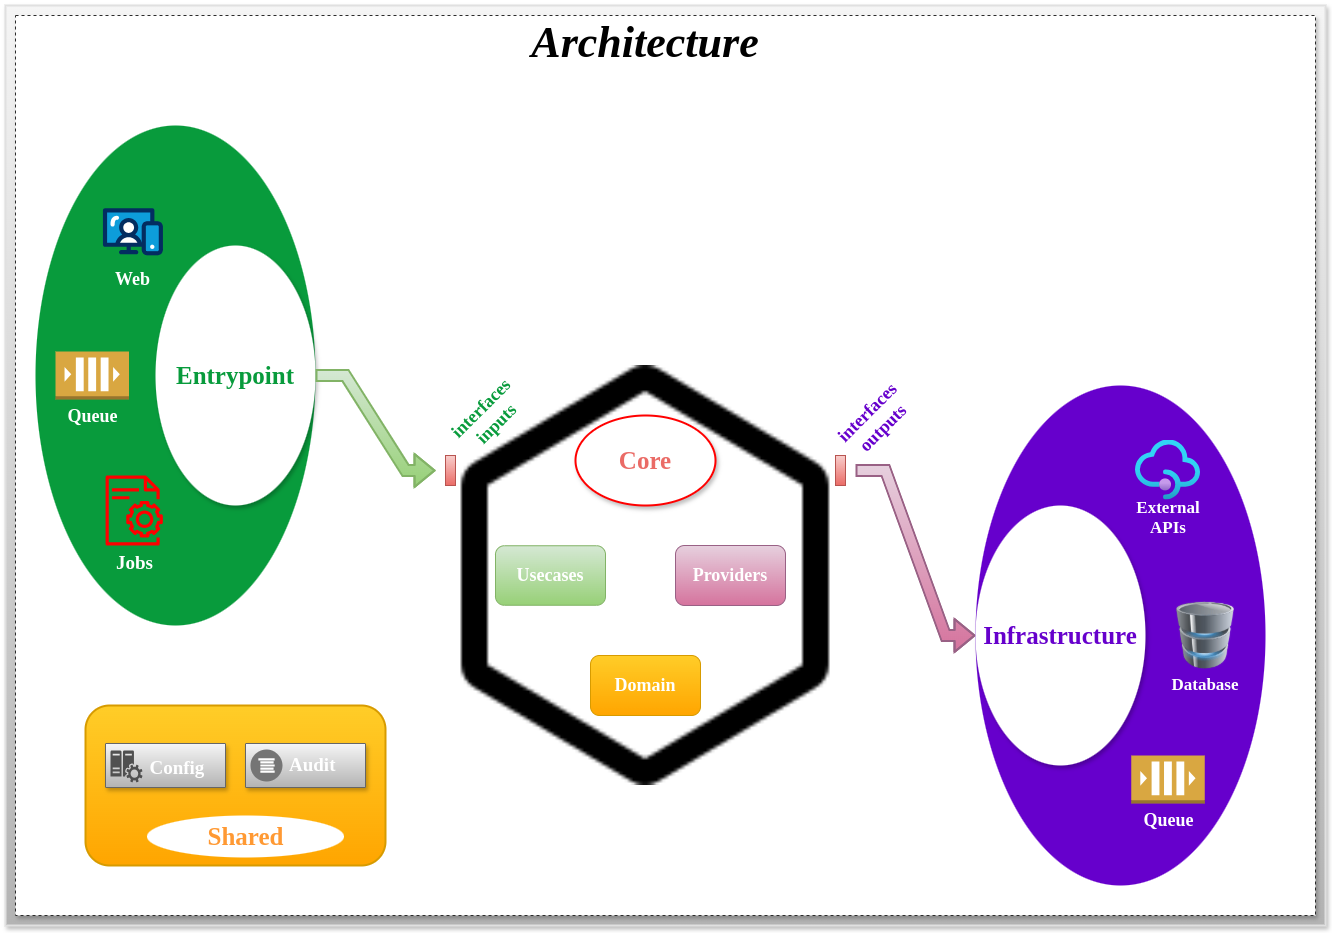

The diagram above was exported from draw.io. Its source (the exported page's mxGraphModel, read from the mxfile embedded in the PNG):
<mxGraphModel dx="3174" dy="1990" grid="1" gridSize="10" guides="1" tooltips="1" connect="1" arrows="1" fold="1" page="1" pageScale="1" pageWidth="1100" pageHeight="850" background="none" math="0" shadow="0">
  <root>
    <mxCell id="0" />
    <mxCell id="1" parent="0" />
    <mxCell id="DutZY7rXt-HLIZWL-wQ1-125" value="" style="rounded=0;whiteSpace=wrap;html=1;strokeWidth=2;strokeColor=#E0E0E0;fillColor=#f5f5f5;gradientColor=#b3b3b3;shadow=1;" vertex="1" parent="1">
      <mxGeometry x="-250" y="-160" width="1320" height="920" as="geometry" />
    </mxCell>
    <mxCell id="DutZY7rXt-HLIZWL-wQ1-93" value="" style="rounded=0;whiteSpace=wrap;html=1;strokeWidth=1;strokeColor=#2B2B2B;shadow=1;dashed=1;" vertex="1" parent="1">
      <mxGeometry x="-240" y="-150" width="1300" height="900" as="geometry" />
    </mxCell>
    <mxCell id="DutZY7rXt-HLIZWL-wQ1-58" style="edgeStyle=entityRelationEdgeStyle;rounded=0;orthogonalLoop=1;jettySize=auto;html=1;strokeWidth=2;shape=flexArrow;fillColor=#e6d0de;gradientColor=#d5739d;strokeColor=#996185;exitX=1;exitY=0.25;exitDx=0;exitDy=0;" edge="1" parent="1" source="DutZY7rXt-HLIZWL-wQ1-71" target="DutZY7rXt-HLIZWL-wQ1-21">
      <mxGeometry relative="1" as="geometry">
        <mxPoint x="660" y="305" as="sourcePoint" />
      </mxGeometry>
    </mxCell>
    <mxCell id="DutZY7rXt-HLIZWL-wQ1-19" value="" style="group;shadow=1;" vertex="1" connectable="0" parent="1">
      <mxGeometry x="-220" y="-40" width="280" height="500" as="geometry" />
    </mxCell>
    <mxCell id="DutZY7rXt-HLIZWL-wQ1-1" value="" style="ellipse;whiteSpace=wrap;html=1;rounded=0;shadow=0;comic=0;strokeWidth=1;fontFamily=Verdana;fontSize=14;strokeColor=none;fillColor=light-dark(#089B3C,#089B3C);" vertex="1" parent="DutZY7rXt-HLIZWL-wQ1-19">
      <mxGeometry width="280" height="500" as="geometry" />
    </mxCell>
    <mxCell id="DutZY7rXt-HLIZWL-wQ1-2" value="&lt;font style=&quot;font-size: 25px;&quot; color=&quot;#089b3c&quot;&gt;Entrypoint&lt;/font&gt;" style="ellipse;whiteSpace=wrap;html=1;rounded=0;shadow=1;comic=0;strokeWidth=1;fontFamily=Verdana;fontSize=22;strokeColor=none;fillColor=#ffffff;fontColor=#0069D1;fontStyle=1" vertex="1" parent="DutZY7rXt-HLIZWL-wQ1-19">
      <mxGeometry x="120" y="120" width="160" height="260" as="geometry" />
    </mxCell>
    <mxCell id="DutZY7rXt-HLIZWL-wQ1-13" value="&lt;b&gt;&lt;font face=&quot;Verdana&quot; style=&quot;color: rgb(255, 255, 255); font-size: 18px;&quot;&gt;Web&lt;/font&gt;&lt;/b&gt;" style="verticalLabelPosition=bottom;aspect=fixed;html=1;shape=mxgraph.salesforce.web;" vertex="1" parent="DutZY7rXt-HLIZWL-wQ1-19">
      <mxGeometry x="67.43" y="82.6" width="60" height="47.400000000000006" as="geometry" />
    </mxCell>
    <mxCell id="DutZY7rXt-HLIZWL-wQ1-16" value="&lt;font style=&quot;font-size: 18px; color: rgb(255, 255, 255);&quot; face=&quot;Verdana&quot;&gt;&lt;b&gt;Queue&lt;/b&gt;&lt;/font&gt;" style="outlineConnect=0;dashed=0;verticalLabelPosition=bottom;verticalAlign=top;align=center;html=1;shape=mxgraph.aws3.queue;fillColor=#D9A741;gradientColor=none;" vertex="1" parent="DutZY7rXt-HLIZWL-wQ1-19">
      <mxGeometry x="20" y="226" width="73.5" height="48" as="geometry" />
    </mxCell>
    <mxCell id="DutZY7rXt-HLIZWL-wQ1-18" value="&lt;b&gt;&lt;font face=&quot;Verdana&quot; style=&quot;font-size: 19px; color: rgb(255, 255, 255);&quot;&gt;Jobs&lt;/font&gt;&lt;/b&gt;" style="sketch=0;outlineConnect=0;fontColor=#232F3E;gradientColor=none;fillColor=#FF0000;strokeColor=none;dashed=0;verticalLabelPosition=bottom;verticalAlign=top;align=center;html=1;fontSize=12;fontStyle=0;aspect=fixed;pointerEvents=1;shape=mxgraph.aws4.iot_device_jobs_resource;" vertex="1" parent="DutZY7rXt-HLIZWL-wQ1-19">
      <mxGeometry x="70" y="350" width="57.43" height="70" as="geometry" />
    </mxCell>
    <mxCell id="DutZY7rXt-HLIZWL-wQ1-56" style="rounded=0;orthogonalLoop=1;jettySize=auto;html=1;exitX=1;exitY=0.5;exitDx=0;exitDy=0;strokeWidth=2;shape=flexArrow;fillColor=#d5e8d4;gradientColor=#97d077;strokeColor=#82b366;entryX=0;entryY=0.25;entryDx=0;entryDy=0;edgeStyle=entityRelationEdgeStyle;" edge="1" parent="1" source="DutZY7rXt-HLIZWL-wQ1-2" target="DutZY7rXt-HLIZWL-wQ1-71">
      <mxGeometry relative="1" as="geometry" />
    </mxCell>
    <mxCell id="DutZY7rXt-HLIZWL-wQ1-57" value="" style="group;shadow=1;" vertex="1" connectable="0" parent="1">
      <mxGeometry x="720" y="220" width="290" height="500" as="geometry" />
    </mxCell>
    <mxCell id="DutZY7rXt-HLIZWL-wQ1-20" value="" style="ellipse;whiteSpace=wrap;html=1;rounded=0;shadow=0;comic=0;strokeWidth=1;fontFamily=Verdana;fontSize=14;strokeColor=none;fillColor=#6600CC;" vertex="1" parent="DutZY7rXt-HLIZWL-wQ1-57">
      <mxGeometry width="290" height="500" as="geometry" />
    </mxCell>
    <mxCell id="DutZY7rXt-HLIZWL-wQ1-21" value="&lt;font style=&quot;color: rgb(102, 0, 204); font-size: 25px;&quot;&gt;Infrastructure&lt;/font&gt;" style="ellipse;whiteSpace=wrap;html=1;rounded=0;shadow=1;comic=0;strokeWidth=1;fontFamily=Verdana;fontSize=22;strokeColor=none;fillColor=#ffffff;fontColor=#0069D1;fontStyle=1" vertex="1" parent="DutZY7rXt-HLIZWL-wQ1-57">
      <mxGeometry y="120" width="170" height="260" as="geometry" />
    </mxCell>
    <mxCell id="DutZY7rXt-HLIZWL-wQ1-36" value="" style="group" vertex="1" connectable="0" parent="DutZY7rXt-HLIZWL-wQ1-57">
      <mxGeometry x="160" y="54.5" width="65" height="100" as="geometry" />
    </mxCell>
    <mxCell id="DutZY7rXt-HLIZWL-wQ1-34" value="" style="image;aspect=fixed;html=1;points=[];align=center;fontSize=12;image=img/lib/azure2/integration/API_Management_Services.svg;" vertex="1" parent="DutZY7rXt-HLIZWL-wQ1-36">
      <mxGeometry width="65" height="60" as="geometry" />
    </mxCell>
    <mxCell id="DutZY7rXt-HLIZWL-wQ1-35" value="&lt;div&gt;&lt;font style=&quot;font-size: 17px; color: rgb(255, 255, 255);&quot; face=&quot;Verdana&quot;&gt;&lt;b&gt;External APIs&lt;/b&gt;&lt;/font&gt;&lt;/div&gt;&lt;div&gt;&lt;br&gt;&lt;/div&gt;" style="text;html=1;align=center;verticalAlign=middle;whiteSpace=wrap;rounded=0;" vertex="1" parent="DutZY7rXt-HLIZWL-wQ1-36">
      <mxGeometry x="2.5" y="70" width="60" height="30" as="geometry" />
    </mxCell>
    <mxCell id="DutZY7rXt-HLIZWL-wQ1-39" value="" style="group" vertex="1" connectable="0" parent="DutZY7rXt-HLIZWL-wQ1-57">
      <mxGeometry x="190" y="216.5" width="80" height="98.5" as="geometry" />
    </mxCell>
    <mxCell id="DutZY7rXt-HLIZWL-wQ1-37" value="" style="image;html=1;image=img/lib/clip_art/computers/Database_128x128.png" vertex="1" parent="DutZY7rXt-HLIZWL-wQ1-39">
      <mxGeometry width="80" height="67" as="geometry" />
    </mxCell>
    <mxCell id="DutZY7rXt-HLIZWL-wQ1-38" value="&lt;div&gt;&lt;font face=&quot;Verdana&quot; color=&quot;#ffffff&quot;&gt;&lt;span style=&quot;font-size: 17px;&quot;&gt;&lt;b&gt;Database&lt;/b&gt;&lt;/span&gt;&lt;/font&gt;&lt;/div&gt;" style="text;html=1;align=center;verticalAlign=middle;whiteSpace=wrap;rounded=0;" vertex="1" parent="DutZY7rXt-HLIZWL-wQ1-39">
      <mxGeometry x="10" y="68.5" width="60" height="30" as="geometry" />
    </mxCell>
    <mxCell id="DutZY7rXt-HLIZWL-wQ1-40" value="&lt;font style=&quot;font-size: 18px; color: rgb(255, 255, 255);&quot; face=&quot;Verdana&quot;&gt;&lt;b&gt;Queue&lt;/b&gt;&lt;/font&gt;" style="outlineConnect=0;dashed=0;verticalLabelPosition=bottom;verticalAlign=top;align=center;html=1;shape=mxgraph.aws3.queue;fillColor=#D9A741;gradientColor=none;" vertex="1" parent="DutZY7rXt-HLIZWL-wQ1-57">
      <mxGeometry x="155.75" y="370" width="73.5" height="48" as="geometry" />
    </mxCell>
    <mxCell id="DutZY7rXt-HLIZWL-wQ1-82" value="" style="group" vertex="1" connectable="0" parent="1">
      <mxGeometry x="180" y="200" width="420" height="420" as="geometry" />
    </mxCell>
    <mxCell id="DutZY7rXt-HLIZWL-wQ1-71" value="" style="shape=image;html=1;verticalAlign=top;verticalLabelPosition=bottom;labelBackgroundColor=#ffffff;imageAspect=0;aspect=fixed;image=https://cdn1.iconfinder.com/data/icons/bootstrap-vol-3/16/hexagon-128.png" vertex="1" parent="DutZY7rXt-HLIZWL-wQ1-82">
      <mxGeometry width="420" height="420" as="geometry" />
    </mxCell>
    <mxCell id="DutZY7rXt-HLIZWL-wQ1-78" value="&lt;font style=&quot;color: rgb(234, 107, 102); font-size: 25px;&quot;&gt;Core&lt;/font&gt;" style="ellipse;whiteSpace=wrap;html=1;rounded=0;shadow=1;comic=0;strokeWidth=2;fontFamily=Verdana;fontSize=22;fontStyle=1;strokeColor=#FF0000;" vertex="1" parent="DutZY7rXt-HLIZWL-wQ1-82">
      <mxGeometry x="140" y="50" width="140" height="90" as="geometry" />
    </mxCell>
    <mxCell id="DutZY7rXt-HLIZWL-wQ1-79" value="&lt;b&gt;&lt;font face=&quot;Verdana&quot; style=&quot;font-size: 18px; color: rgb(255, 255, 255);&quot;&gt;Usecases&lt;/font&gt;&lt;/b&gt;" style="rounded=1;whiteSpace=wrap;html=1;strokeColor=#82b366;fillColor=#d5e8d4;gradientColor=#97d077;" vertex="1" parent="DutZY7rXt-HLIZWL-wQ1-82">
      <mxGeometry x="60" y="180.25" width="110" height="59.5" as="geometry" />
    </mxCell>
    <mxCell id="DutZY7rXt-HLIZWL-wQ1-80" value="&lt;b&gt;&lt;font face=&quot;Verdana&quot; style=&quot;font-size: 18px; color: rgb(255, 255, 255);&quot;&gt;Domain&lt;/font&gt;&lt;/b&gt;" style="rounded=1;whiteSpace=wrap;html=1;strokeColor=#d79b00;fillColor=#ffcd28;gradientColor=#ffa500;" vertex="1" parent="DutZY7rXt-HLIZWL-wQ1-82">
      <mxGeometry x="155" y="290" width="110" height="60" as="geometry" />
    </mxCell>
    <mxCell id="DutZY7rXt-HLIZWL-wQ1-81" value="&lt;font face=&quot;Verdana&quot; color=&quot;#ffffff&quot;&gt;&lt;span style=&quot;font-size: 18px;&quot;&gt;&lt;b&gt;Providers&lt;/b&gt;&lt;/span&gt;&lt;/font&gt;" style="rounded=1;whiteSpace=wrap;html=1;strokeColor=#996185;fillColor=#e6d0de;gradientColor=#d5739d;" vertex="1" parent="DutZY7rXt-HLIZWL-wQ1-82">
      <mxGeometry x="240" y="180" width="110" height="60" as="geometry" />
    </mxCell>
    <mxCell id="DutZY7rXt-HLIZWL-wQ1-84" value="" style="fontStyle=0;labelPosition=right;verticalLabelPosition=middle;align=left;verticalAlign=middle;spacingLeft=2;strokeColor=#b85450;fillColor=#f8cecc;gradientColor=#ea6b66;" vertex="1" parent="DutZY7rXt-HLIZWL-wQ1-82">
      <mxGeometry x="400" y="90" width="10" height="30" as="geometry" />
    </mxCell>
    <mxCell id="DutZY7rXt-HLIZWL-wQ1-85" value="" style="fontStyle=0;labelPosition=right;verticalLabelPosition=middle;align=left;verticalAlign=middle;spacingLeft=2;strokeColor=#b85450;fillColor=#f8cecc;gradientColor=#ea6b66;" vertex="1" parent="DutZY7rXt-HLIZWL-wQ1-82">
      <mxGeometry x="10" y="90" width="10" height="30" as="geometry" />
    </mxCell>
    <mxCell id="DutZY7rXt-HLIZWL-wQ1-88" value="&lt;b&gt;&lt;font face=&quot;Verdana&quot; style=&quot;font-size: 18px; color: rgb(8, 155, 60);&quot;&gt;interfaces&lt;br&gt;inputs&lt;/font&gt;&lt;/b&gt;" style="text;html=1;align=center;verticalAlign=middle;whiteSpace=wrap;rounded=0;rotation=-45;" vertex="1" parent="DutZY7rXt-HLIZWL-wQ1-82">
      <mxGeometry x="8.54" y="36.46" width="90" height="30" as="geometry" />
    </mxCell>
    <mxCell id="DutZY7rXt-HLIZWL-wQ1-89" value="&lt;b&gt;&lt;font face=&quot;Verdana&quot; style=&quot;font-size: 18px; color: rgb(102, 0, 204);&quot;&gt;interfaces&lt;br&gt;outputs&lt;/font&gt;&lt;/b&gt;" style="text;html=1;align=center;verticalAlign=middle;whiteSpace=wrap;rounded=0;rotation=-45;" vertex="1" parent="1">
      <mxGeometry x="580" y="240" width="80" height="30" as="geometry" />
    </mxCell>
    <mxCell id="DutZY7rXt-HLIZWL-wQ1-90" value="&lt;div&gt;&lt;font style=&quot;font-size: 44px;&quot; face=&quot;Verdana&quot;&gt;&lt;i style=&quot;&quot;&gt;&lt;b style=&quot;&quot;&gt;Architecture&lt;/b&gt;&lt;/i&gt;&lt;/font&gt;&lt;/div&gt;&lt;div&gt;&lt;br&gt;&lt;/div&gt;" style="text;html=1;align=center;verticalAlign=middle;whiteSpace=wrap;rounded=0;" vertex="1" parent="1">
      <mxGeometry x="220" y="-130" width="340" height="30" as="geometry" />
    </mxCell>
    <mxCell id="DutZY7rXt-HLIZWL-wQ1-124" value="" style="group;shadow=1;" vertex="1" connectable="0" parent="1">
      <mxGeometry x="-170" y="540" width="300" height="160" as="geometry" />
    </mxCell>
    <mxCell id="DutZY7rXt-HLIZWL-wQ1-117" value="" style="rounded=1;whiteSpace=wrap;html=1;fillColor=#ffcd28;gradientColor=#ffa500;strokeColor=#d79b00;strokeWidth=2;" vertex="1" parent="DutZY7rXt-HLIZWL-wQ1-124">
      <mxGeometry width="300" height="160" as="geometry" />
    </mxCell>
    <mxCell id="DutZY7rXt-HLIZWL-wQ1-118" value="" style="group" vertex="1" connectable="0" parent="DutZY7rXt-HLIZWL-wQ1-124">
      <mxGeometry x="20" y="38" width="120" height="44" as="geometry" />
    </mxCell>
    <mxCell id="DutZY7rXt-HLIZWL-wQ1-119" value="     Config" style="strokeColor=#666666;shadow=1;strokeWidth=1;rounded=1;absoluteArcSize=1;arcSize=2;gradientColor=#b3b3b3;fillColor=#f5f5f5;rotation=0;labelBackgroundColor=none;fontStyle=1;fontSize=19;fontColor=#FFFFFF;fontFamily=Verdana;" vertex="1" parent="DutZY7rXt-HLIZWL-wQ1-118">
      <mxGeometry width="120" height="44" as="geometry" />
    </mxCell>
    <mxCell id="DutZY7rXt-HLIZWL-wQ1-120" value="" style="sketch=0;pointerEvents=1;shadow=0;dashed=0;html=1;strokeColor=none;labelPosition=center;verticalLabelPosition=bottom;verticalAlign=top;align=center;fillColor=#505050;shape=mxgraph.mscae.oms.config_assessment" vertex="1" parent="DutZY7rXt-HLIZWL-wQ1-118">
      <mxGeometry x="5" y="7" width="32" height="32" as="geometry" />
    </mxCell>
    <mxCell id="DutZY7rXt-HLIZWL-wQ1-121" value="" style="strokeColor=#666666;shadow=1;strokeWidth=1;rounded=1;absoluteArcSize=1;arcSize=2;gradientColor=#b3b3b3;fillColor=#f5f5f5;rotation=0;" vertex="1" parent="DutZY7rXt-HLIZWL-wQ1-124">
      <mxGeometry x="160" y="38" width="120" height="44" as="geometry" />
    </mxCell>
    <mxCell id="DutZY7rXt-HLIZWL-wQ1-122" value="&lt;b&gt;&lt;font face=&quot;Verdana&quot; style=&quot;font-size: 19px; color: rgb(255, 255, 255);&quot;&gt;Audit&lt;/font&gt;&lt;/b&gt;" style="sketch=0;dashed=0;connectable=0;html=1;fillColor=#757575;strokeColor=none;shape=mxgraph.gcp2.logs_api;part=1;labelPosition=right;verticalLabelPosition=middle;align=left;verticalAlign=middle;spacingLeft=5;fontSize=12;rotation=0;" vertex="1" parent="DutZY7rXt-HLIZWL-wQ1-121">
      <mxGeometry y="0.5" width="32" height="32" relative="1" as="geometry">
        <mxPoint x="5" y="-16" as="offset" />
      </mxGeometry>
    </mxCell>
    <mxCell id="DutZY7rXt-HLIZWL-wQ1-123" value="&lt;font style=&quot;font-size: 25px; color: rgb(255, 153, 51);&quot;&gt;Shared&lt;/font&gt;" style="ellipse;whiteSpace=wrap;html=1;rounded=0;shadow=0;comic=0;strokeWidth=1;fontFamily=Verdana;fontSize=22;strokeColor=none;fillColor=#ffffff;fontColor=#0069D1;fontStyle=1;rotation=0;" vertex="1" parent="DutZY7rXt-HLIZWL-wQ1-124">
      <mxGeometry x="61.5" y="110" width="197" height="42" as="geometry" />
    </mxCell>
  </root>
</mxGraphModel>